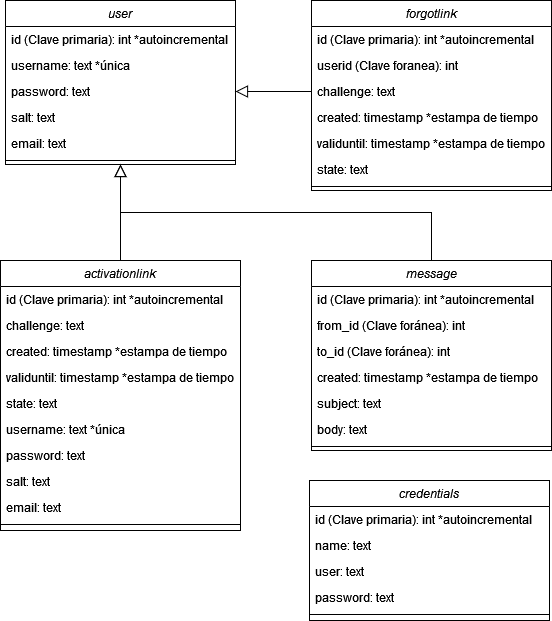

The diagram above was exported from draw.io. Its source (the exported page's mxGraphModel, read from the mxfile embedded in the PNG):
<mxGraphModel dx="1422" dy="701" grid="1" gridSize="10" guides="1" tooltips="1" connect="1" arrows="1" fold="1" page="1" pageScale="1" pageWidth="827" pageHeight="1169" math="0" shadow="0">
  <root>
    <mxCell id="0" />
    <mxCell id="1" parent="0" />
    <mxCell id="2" value="user" style="swimlane;fontStyle=2;align=center;verticalAlign=top;childLayout=stackLayout;horizontal=1;startSize=26;horizontalStack=0;resizeParent=1;resizeLast=0;collapsible=1;marginBottom=0;rounded=0;shadow=0;strokeWidth=1;" vertex="1" parent="1">
      <mxGeometry x="110" y="90" width="230" height="164" as="geometry">
        <mxRectangle x="230" y="140" width="160" height="26" as="alternateBounds" />
      </mxGeometry>
    </mxCell>
    <mxCell id="3" value="id (Clave primaria): int *autoincremental" style="text;align=left;verticalAlign=top;spacingLeft=4;spacingRight=4;overflow=hidden;rotatable=0;points=[[0,0.5],[1,0.5]];portConstraint=eastwest;" vertex="1" parent="2">
      <mxGeometry y="26" width="230" height="26" as="geometry" />
    </mxCell>
    <mxCell id="4" value="username: text *única" style="text;align=left;verticalAlign=top;spacingLeft=4;spacingRight=4;overflow=hidden;rotatable=0;points=[[0,0.5],[1,0.5]];portConstraint=eastwest;rounded=0;shadow=0;html=0;" vertex="1" parent="2">
      <mxGeometry y="52" width="230" height="26" as="geometry" />
    </mxCell>
    <mxCell id="5" value="password: text" style="text;align=left;verticalAlign=top;spacingLeft=4;spacingRight=4;overflow=hidden;rotatable=0;points=[[0,0.5],[1,0.5]];portConstraint=eastwest;rounded=0;shadow=0;html=0;" vertex="1" parent="2">
      <mxGeometry y="78" width="230" height="26" as="geometry" />
    </mxCell>
    <mxCell id="6" value="salt: text" style="text;align=left;verticalAlign=top;spacingLeft=4;spacingRight=4;overflow=hidden;rotatable=0;points=[[0,0.5],[1,0.5]];portConstraint=eastwest;rounded=0;shadow=0;html=0;" vertex="1" parent="2">
      <mxGeometry y="104" width="230" height="26" as="geometry" />
    </mxCell>
    <mxCell id="7" value="email: text" style="text;align=left;verticalAlign=top;spacingLeft=4;spacingRight=4;overflow=hidden;rotatable=0;points=[[0,0.5],[1,0.5]];portConstraint=eastwest;rounded=0;shadow=0;html=0;" vertex="1" parent="2">
      <mxGeometry y="130" width="230" height="26" as="geometry" />
    </mxCell>
    <mxCell id="8" value="" style="line;html=1;strokeWidth=1;align=left;verticalAlign=middle;spacingTop=-1;spacingLeft=3;spacingRight=3;rotatable=0;labelPosition=right;points=[];portConstraint=eastwest;" vertex="1" parent="2">
      <mxGeometry y="156" width="230" height="8" as="geometry" />
    </mxCell>
    <mxCell id="9" value="" style="endArrow=block;endSize=10;endFill=0;shadow=0;strokeWidth=1;rounded=0;edgeStyle=elbowEdgeStyle;elbow=vertical;exitX=0.5;exitY=0;exitDx=0;exitDy=0;" edge="1" source="30" target="2" parent="1">
      <mxGeometry width="160" relative="1" as="geometry">
        <mxPoint x="126" y="340" as="sourcePoint" />
        <mxPoint x="126" y="183" as="targetPoint" />
      </mxGeometry>
    </mxCell>
    <mxCell id="10" value="" style="endArrow=block;endSize=10;endFill=0;shadow=0;strokeWidth=1;rounded=0;edgeStyle=elbowEdgeStyle;elbow=vertical;exitX=0;exitY=0.5;exitDx=0;exitDy=0;" edge="1" source="14" target="2" parent="1">
      <mxGeometry width="160" relative="1" as="geometry">
        <mxPoint x="336" y="340" as="sourcePoint" />
        <mxPoint x="236" y="251" as="targetPoint" />
      </mxGeometry>
    </mxCell>
    <mxCell id="11" value="forgotlink" style="swimlane;fontStyle=2;align=center;verticalAlign=top;childLayout=stackLayout;horizontal=1;startSize=26;horizontalStack=0;resizeParent=1;resizeLast=0;collapsible=1;marginBottom=0;rounded=0;shadow=0;strokeWidth=1;" vertex="1" parent="1">
      <mxGeometry x="416" y="90" width="240" height="190" as="geometry">
        <mxRectangle x="230" y="140" width="160" height="26" as="alternateBounds" />
      </mxGeometry>
    </mxCell>
    <mxCell id="12" value="id (Clave primaria): int *autoincremental" style="text;align=left;verticalAlign=top;spacingLeft=4;spacingRight=4;overflow=hidden;rotatable=0;points=[[0,0.5],[1,0.5]];portConstraint=eastwest;" vertex="1" parent="11">
      <mxGeometry y="26" width="240" height="26" as="geometry" />
    </mxCell>
    <mxCell id="13" value="userid (Clave foranea): int" style="text;align=left;verticalAlign=top;spacingLeft=4;spacingRight=4;overflow=hidden;rotatable=0;points=[[0,0.5],[1,0.5]];portConstraint=eastwest;rounded=0;shadow=0;html=0;" vertex="1" parent="11">
      <mxGeometry y="52" width="240" height="26" as="geometry" />
    </mxCell>
    <mxCell id="14" value="challenge: text" style="text;align=left;verticalAlign=top;spacingLeft=4;spacingRight=4;overflow=hidden;rotatable=0;points=[[0,0.5],[1,0.5]];portConstraint=eastwest;rounded=0;shadow=0;html=0;" vertex="1" parent="11">
      <mxGeometry y="78" width="240" height="26" as="geometry" />
    </mxCell>
    <mxCell id="15" value="created: timestamp *estampa de tiempo" style="text;align=left;verticalAlign=top;spacingLeft=4;spacingRight=4;overflow=hidden;rotatable=0;points=[[0,0.5],[1,0.5]];portConstraint=eastwest;rounded=0;shadow=0;html=0;" vertex="1" parent="11">
      <mxGeometry y="104" width="240" height="26" as="geometry" />
    </mxCell>
    <mxCell id="16" value="validuntil: timestamp *estampa de tiempo" style="text;align=left;verticalAlign=top;spacingLeft=4;spacingRight=4;overflow=hidden;rotatable=0;points=[[0,0.5],[1,0.5]];portConstraint=eastwest;rounded=0;shadow=0;html=0;" vertex="1" parent="11">
      <mxGeometry y="130" width="240" height="26" as="geometry" />
    </mxCell>
    <mxCell id="17" value="state: text" style="text;align=left;verticalAlign=top;spacingLeft=4;spacingRight=4;overflow=hidden;rotatable=0;points=[[0,0.5],[1,0.5]];portConstraint=eastwest;rounded=0;shadow=0;html=0;" vertex="1" parent="11">
      <mxGeometry y="156" width="240" height="26" as="geometry" />
    </mxCell>
    <mxCell id="18" value="" style="line;html=1;strokeWidth=1;align=left;verticalAlign=middle;spacingTop=-1;spacingLeft=3;spacingRight=3;rotatable=0;labelPosition=right;points=[];portConstraint=eastwest;" vertex="1" parent="11">
      <mxGeometry y="182" width="240" height="8" as="geometry" />
    </mxCell>
    <mxCell id="19" value="activationlink" style="swimlane;fontStyle=2;align=center;verticalAlign=top;childLayout=stackLayout;horizontal=1;startSize=26;horizontalStack=0;resizeParent=1;resizeLast=0;collapsible=1;marginBottom=0;rounded=0;shadow=0;strokeWidth=1;" vertex="1" parent="1">
      <mxGeometry x="105" y="350" width="240" height="270" as="geometry">
        <mxRectangle x="230" y="140" width="160" height="26" as="alternateBounds" />
      </mxGeometry>
    </mxCell>
    <mxCell id="20" value="id (Clave primaria): int *autoincremental" style="text;align=left;verticalAlign=top;spacingLeft=4;spacingRight=4;overflow=hidden;rotatable=0;points=[[0,0.5],[1,0.5]];portConstraint=eastwest;" vertex="1" parent="19">
      <mxGeometry y="26" width="240" height="26" as="geometry" />
    </mxCell>
    <mxCell id="21" value="challenge: text" style="text;align=left;verticalAlign=top;spacingLeft=4;spacingRight=4;overflow=hidden;rotatable=0;points=[[0,0.5],[1,0.5]];portConstraint=eastwest;rounded=0;shadow=0;html=0;" vertex="1" parent="19">
      <mxGeometry y="52" width="240" height="26" as="geometry" />
    </mxCell>
    <mxCell id="22" value="created: timestamp *estampa de tiempo" style="text;align=left;verticalAlign=top;spacingLeft=4;spacingRight=4;overflow=hidden;rotatable=0;points=[[0,0.5],[1,0.5]];portConstraint=eastwest;rounded=0;shadow=0;html=0;" vertex="1" parent="19">
      <mxGeometry y="78" width="240" height="26" as="geometry" />
    </mxCell>
    <mxCell id="23" value="validuntil: timestamp *estampa de tiempo" style="text;align=left;verticalAlign=top;spacingLeft=4;spacingRight=4;overflow=hidden;rotatable=0;points=[[0,0.5],[1,0.5]];portConstraint=eastwest;rounded=0;shadow=0;html=0;" vertex="1" parent="19">
      <mxGeometry y="104" width="240" height="26" as="geometry" />
    </mxCell>
    <mxCell id="24" value="state: text" style="text;align=left;verticalAlign=top;spacingLeft=4;spacingRight=4;overflow=hidden;rotatable=0;points=[[0,0.5],[1,0.5]];portConstraint=eastwest;rounded=0;shadow=0;html=0;" vertex="1" parent="19">
      <mxGeometry y="130" width="240" height="26" as="geometry" />
    </mxCell>
    <mxCell id="25" value="username: text *única" style="text;align=left;verticalAlign=top;spacingLeft=4;spacingRight=4;overflow=hidden;rotatable=0;points=[[0,0.5],[1,0.5]];portConstraint=eastwest;rounded=0;shadow=0;html=0;" vertex="1" parent="19">
      <mxGeometry y="156" width="240" height="26" as="geometry" />
    </mxCell>
    <mxCell id="26" value="password: text" style="text;align=left;verticalAlign=top;spacingLeft=4;spacingRight=4;overflow=hidden;rotatable=0;points=[[0,0.5],[1,0.5]];portConstraint=eastwest;rounded=0;shadow=0;html=0;" vertex="1" parent="19">
      <mxGeometry y="182" width="240" height="26" as="geometry" />
    </mxCell>
    <mxCell id="27" value="salt: text" style="text;align=left;verticalAlign=top;spacingLeft=4;spacingRight=4;overflow=hidden;rotatable=0;points=[[0,0.5],[1,0.5]];portConstraint=eastwest;rounded=0;shadow=0;html=0;" vertex="1" parent="19">
      <mxGeometry y="208" width="240" height="26" as="geometry" />
    </mxCell>
    <mxCell id="28" value="email: text" style="text;align=left;verticalAlign=top;spacingLeft=4;spacingRight=4;overflow=hidden;rotatable=0;points=[[0,0.5],[1,0.5]];portConstraint=eastwest;rounded=0;shadow=0;html=0;" vertex="1" parent="19">
      <mxGeometry y="234" width="240" height="26" as="geometry" />
    </mxCell>
    <mxCell id="29" value="" style="line;html=1;strokeWidth=1;align=left;verticalAlign=middle;spacingTop=-1;spacingLeft=3;spacingRight=3;rotatable=0;labelPosition=right;points=[];portConstraint=eastwest;" vertex="1" parent="19">
      <mxGeometry y="260" width="240" height="8" as="geometry" />
    </mxCell>
    <mxCell id="30" value="message" style="swimlane;fontStyle=2;align=center;verticalAlign=top;childLayout=stackLayout;horizontal=1;startSize=26;horizontalStack=0;resizeParent=1;resizeLast=0;collapsible=1;marginBottom=0;rounded=0;shadow=0;strokeWidth=1;" vertex="1" parent="1">
      <mxGeometry x="416" y="350" width="240" height="190" as="geometry">
        <mxRectangle x="230" y="140" width="160" height="26" as="alternateBounds" />
      </mxGeometry>
    </mxCell>
    <mxCell id="31" value="id (Clave primaria): int *autoincremental" style="text;align=left;verticalAlign=top;spacingLeft=4;spacingRight=4;overflow=hidden;rotatable=0;points=[[0,0.5],[1,0.5]];portConstraint=eastwest;" vertex="1" parent="30">
      <mxGeometry y="26" width="240" height="26" as="geometry" />
    </mxCell>
    <mxCell id="32" value="from_id (Clave foránea): int" style="text;align=left;verticalAlign=top;spacingLeft=4;spacingRight=4;overflow=hidden;rotatable=0;points=[[0,0.5],[1,0.5]];portConstraint=eastwest;rounded=0;shadow=0;html=0;" vertex="1" parent="30">
      <mxGeometry y="52" width="240" height="26" as="geometry" />
    </mxCell>
    <mxCell id="33" value="to_id (Clave foránea): int" style="text;align=left;verticalAlign=top;spacingLeft=4;spacingRight=4;overflow=hidden;rotatable=0;points=[[0,0.5],[1,0.5]];portConstraint=eastwest;rounded=0;shadow=0;html=0;" vertex="1" parent="30">
      <mxGeometry y="78" width="240" height="26" as="geometry" />
    </mxCell>
    <mxCell id="34" value="created: timestamp *estampa de tiempo" style="text;align=left;verticalAlign=top;spacingLeft=4;spacingRight=4;overflow=hidden;rotatable=0;points=[[0,0.5],[1,0.5]];portConstraint=eastwest;rounded=0;shadow=0;html=0;" vertex="1" parent="30">
      <mxGeometry y="104" width="240" height="26" as="geometry" />
    </mxCell>
    <mxCell id="35" value="subject: text" style="text;align=left;verticalAlign=top;spacingLeft=4;spacingRight=4;overflow=hidden;rotatable=0;points=[[0,0.5],[1,0.5]];portConstraint=eastwest;rounded=0;shadow=0;html=0;" vertex="1" parent="30">
      <mxGeometry y="130" width="240" height="26" as="geometry" />
    </mxCell>
    <mxCell id="36" value="body: text " style="text;align=left;verticalAlign=top;spacingLeft=4;spacingRight=4;overflow=hidden;rotatable=0;points=[[0,0.5],[1,0.5]];portConstraint=eastwest;rounded=0;shadow=0;html=0;" vertex="1" parent="30">
      <mxGeometry y="156" width="240" height="26" as="geometry" />
    </mxCell>
    <mxCell id="37" value="" style="line;html=1;strokeWidth=1;align=left;verticalAlign=middle;spacingTop=-1;spacingLeft=3;spacingRight=3;rotatable=0;labelPosition=right;points=[];portConstraint=eastwest;" vertex="1" parent="30">
      <mxGeometry y="182" width="240" height="8" as="geometry" />
    </mxCell>
    <mxCell id="38" value="credentials" style="swimlane;fontStyle=2;align=center;verticalAlign=top;childLayout=stackLayout;horizontal=1;startSize=26;horizontalStack=0;resizeParent=1;resizeLast=0;collapsible=1;marginBottom=0;rounded=0;shadow=0;strokeWidth=1;" vertex="1" parent="1">
      <mxGeometry x="414" y="570" width="240" height="140" as="geometry">
        <mxRectangle x="230" y="140" width="160" height="26" as="alternateBounds" />
      </mxGeometry>
    </mxCell>
    <mxCell id="39" value="id (Clave primaria): int *autoincremental" style="text;align=left;verticalAlign=top;spacingLeft=4;spacingRight=4;overflow=hidden;rotatable=0;points=[[0,0.5],[1,0.5]];portConstraint=eastwest;" vertex="1" parent="38">
      <mxGeometry y="26" width="240" height="26" as="geometry" />
    </mxCell>
    <mxCell id="40" value="name: text" style="text;align=left;verticalAlign=top;spacingLeft=4;spacingRight=4;overflow=hidden;rotatable=0;points=[[0,0.5],[1,0.5]];portConstraint=eastwest;rounded=0;shadow=0;html=0;" vertex="1" parent="38">
      <mxGeometry y="52" width="240" height="26" as="geometry" />
    </mxCell>
    <mxCell id="41" value="user: text" style="text;align=left;verticalAlign=top;spacingLeft=4;spacingRight=4;overflow=hidden;rotatable=0;points=[[0,0.5],[1,0.5]];portConstraint=eastwest;rounded=0;shadow=0;html=0;" vertex="1" parent="38">
      <mxGeometry y="78" width="240" height="26" as="geometry" />
    </mxCell>
    <mxCell id="42" value="password: text" style="text;align=left;verticalAlign=top;spacingLeft=4;spacingRight=4;overflow=hidden;rotatable=0;points=[[0,0.5],[1,0.5]];portConstraint=eastwest;rounded=0;shadow=0;html=0;" vertex="1" parent="38">
      <mxGeometry y="104" width="240" height="26" as="geometry" />
    </mxCell>
    <mxCell id="43" value="" style="line;html=1;strokeWidth=1;align=left;verticalAlign=middle;spacingTop=-1;spacingLeft=3;spacingRight=3;rotatable=0;labelPosition=right;points=[];portConstraint=eastwest;" vertex="1" parent="38">
      <mxGeometry y="130" width="240" height="8" as="geometry" />
    </mxCell>
    <mxCell id="44" value="" style="endArrow=block;endSize=10;endFill=0;shadow=0;strokeWidth=1;rounded=0;edgeStyle=elbowEdgeStyle;elbow=vertical;exitX=0.5;exitY=0;exitDx=0;exitDy=0;entryX=0.5;entryY=1;entryDx=0;entryDy=0;" edge="1" source="19" target="2" parent="1">
      <mxGeometry width="160" relative="1" as="geometry">
        <mxPoint x="426" y="191" as="sourcePoint" />
        <mxPoint x="350" y="191" as="targetPoint" />
      </mxGeometry>
    </mxCell>
  </root>
</mxGraphModel>